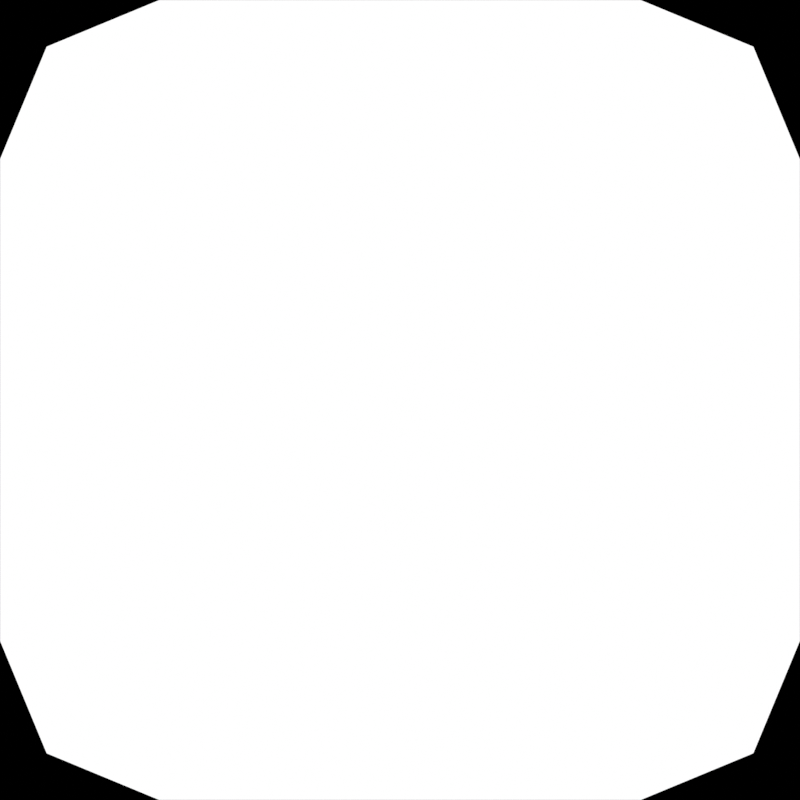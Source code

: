 # Source: blockbase.blend  (saved by Blender 4.3.34; exported with 4.5.12 LTS)
import bpy
from mathutils import Matrix  # noqa: F401  (used for matrix-valued properties, if any)

bpy.ops.wm.read_factory_settings(use_empty=True)
scene = bpy.context.scene
scene.name = 'Scene'

# ---- collections
col_collection = bpy.data.collections.new('Collection'); scene.collection.children.link(col_collection)

# ---- materials (node trees are filled in below, after node groups)
mat_input = bpy.data.materials.new('input')

# ---- material node trees
mat_input.use_nodes = True; mat_input.node_tree.nodes.clear()
_N = mat_input.node_tree.nodes; _L = mat_input.node_tree.links
n0 = _N.new('ShaderNodeOutputMaterial'); n0.name = 'Material Output'; n0.location = (300, 300)
n1 = _N.new('ShaderNodeEmission'); n1.name = 'Emission'; n1.location = (0, 300)
_L.new(n1.outputs[0], n0.inputs[0])
n0.is_active_output = True

# ---- world
world_world = bpy.data.worlds.new('World'); scene.world = world_world
world_world.use_nodes = True; world_world.node_tree.nodes.clear()
_N = world_world.node_tree.nodes; _L = world_world.node_tree.links
n0 = _N.new('ShaderNodeOutputWorld'); n0.name = 'World Output'; n0.location = (300, 300)
n1 = _N.new('ShaderNodeBackground'); n1.name = 'Background'; n1.location = (10, 300)
n2 = _N.new('ShaderNodeTexSky'); n2.name = 'Sky Texture'; n2.location = (-280, 260)
n2.sun_size = 0.0
n2.sun_intensity = 2.4
n2.sun_elevation = 0.02388
_L.new(n1.outputs[0], n0.inputs[0])
_L.new(n2.outputs[0], n1.inputs[0])
n0.is_active_output = True
world_world.color = (0.05088, 0.05088, 0.05088)
world_world.sun_shadow_jitter_overblur = 0.0

# ---- cameras
cam_camera = bpy.data.cameras.new('Camera')
cam_camera.type = 'ORTHO'
cam_camera.passepartout_alpha = 0.5276
cam_camera.clip_end = 100.0
cam_camera.ortho_scale = 5.0

# ---- lights
light_point = bpy.data.lights.new('Point', 'POINT')
light_point.energy = 157.8
light_point.shadow_soft_size = 0.8128

# ---- meshes
me_input = bpy.data.meshes.new('input')
me_input.from_pydata([(-0.5, -0.5, 0.0), (0.5, -0.5, 0.0), (-0.5, 0.5, 0.0), (0.5, 0.5, 0.0)], [], [(0, 1, 3, 2)])
_uv = me_input.uv_layers.new(name='UVMap')
_uv.uv.foreach_set('vector', [0.0, 0.0, 1.0, 0.0, 1.0, 1.0, 0.0, 1.0])
me_input.materials.append(mat_input)
me_input.update()

# ---- objects
ob_camera = bpy.data.objects.new('Camera', cam_camera)
ob_input = bpy.data.objects.new('input', me_input)
ob_point = bpy.data.objects.new('Point', light_point)

# ---- transforms, parenting, visibility, modifiers, constraints
ob_camera.location = (0.0, 0.0, 6.024)
ob_camera.lock_rotations_4d = False
ob_camera.empty_display_type = 'ARROWS'
ob_camera.color = (0.0, 0.0, 0.0, 0.0)
ob_camera.display_type = 'WIRE'
ob_camera.lineart.crease_threshold = 0.0
ob_input.location = (0.0, 0.0, 0.0)
ob_input.scale = (5.0, 5.0, 5.0)
_m = ob_input.modifiers.new('Bevel', 'BEVEL')
_m.width = 0.1992
_m.width_pct = 0.1992
_m.segments = 2
_m.affect = 'VERTICES'
ob_point.location = (-1.688, 1.65, 0.4297)

# ---- collection membership
col_collection.objects.link(ob_camera)
col_collection.objects.link(ob_input)
col_collection.objects.link(ob_point)

# ---- scene / render settings (as saved in the file)
scene.camera = ob_camera
scene.frame_start = 1; scene.frame_end = 250; scene.frame_set(62)
scene.render.engine = 'CYCLES'
scene.render.image_settings.compression = 50
scene.render.resolution_x = 256
scene.render.resolution_y = 256
scene.render.film_transparent = True
scene.render.use_compositing = False
scene.render.use_sequencer = False
scene.cycles.time_limit = 5.0
scene.eevee.taa_render_samples = 128
scene.view_settings.view_transform = 'Standard'
bpy.context.view_layer.update()
